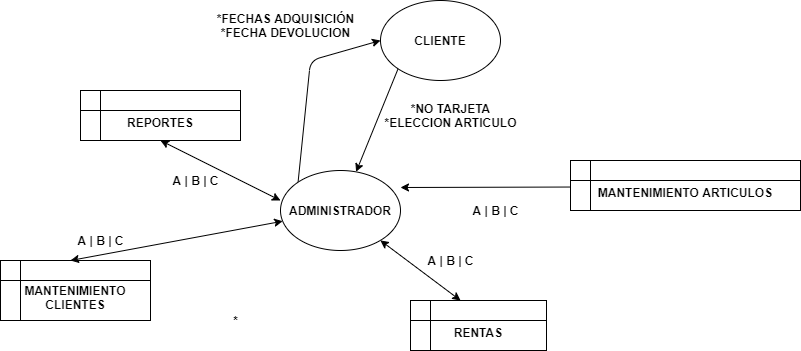

The diagram above was exported from draw.io. Its source (the exported page's mxGraphModel, read from the mxfile embedded in the PNG):
<mxGraphModel dx="868" dy="401" grid="1" gridSize="10" guides="1" tooltips="1" connect="1" arrows="1" fold="1" page="1" pageScale="1" pageWidth="827" pageHeight="1169" math="0" shadow="0">
  <root>
    <mxCell id="pg5ZKLE12y4jIBtEDOLb-0" />
    <mxCell id="pg5ZKLE12y4jIBtEDOLb-1" parent="pg5ZKLE12y4jIBtEDOLb-0" />
    <mxCell id="p57xaeqiue12VlUWVR4N-0" value="" style="endArrow=classic;startArrow=classic;html=1;entryX=0.5;entryY=1;entryDx=0;entryDy=0;fontStyle=1" edge="1" parent="pg5ZKLE12y4jIBtEDOLb-1" target="EbrJkzUWRmqVFyszhGKc-0">
      <mxGeometry width="50" height="50" relative="1" as="geometry">
        <mxPoint x="300" y="240" as="sourcePoint" />
        <mxPoint x="210" y="140" as="targetPoint" />
      </mxGeometry>
    </mxCell>
    <mxCell id="p57xaeqiue12VlUWVR4N-1" value="A | B | C" style="text;html=1;align=center;verticalAlign=middle;resizable=0;points=[];autosize=1;fontStyle=1" vertex="1" parent="pg5ZKLE12y4jIBtEDOLb-1">
      <mxGeometry x="185" y="210" width="60" height="20" as="geometry" />
    </mxCell>
    <mxCell id="p57xaeqiue12VlUWVR4N-2" value="&lt;br&gt;MANTENIMIENTO CLIENTES" style="shape=internalStorage;whiteSpace=wrap;html=1;backgroundOutline=1;fontStyle=1" vertex="1" parent="pg5ZKLE12y4jIBtEDOLb-1">
      <mxGeometry x="20" y="300" width="150" height="60" as="geometry" />
    </mxCell>
    <mxCell id="p57xaeqiue12VlUWVR4N-3" value="A | B | C" style="text;html=1;align=center;verticalAlign=middle;resizable=0;points=[];autosize=1;fontStyle=1" vertex="1" parent="pg5ZKLE12y4jIBtEDOLb-1">
      <mxGeometry x="90" y="270" width="60" height="20" as="geometry" />
    </mxCell>
    <mxCell id="p57xaeqiue12VlUWVR4N-4" value="" style="endArrow=classic;html=1;entryX=0;entryY=0.5;entryDx=0;entryDy=0;exitX=0;exitY=0;exitDx=0;exitDy=0;fontStyle=1" edge="1" parent="pg5ZKLE12y4jIBtEDOLb-1" target="p57xaeqiue12VlUWVR4N-8" source="p57xaeqiue12VlUWVR4N-7">
      <mxGeometry width="50" height="50" relative="1" as="geometry">
        <mxPoint x="240" y="130" as="sourcePoint" />
        <mxPoint x="340" y="120" as="targetPoint" />
        <Array as="points">
          <mxPoint x="330" y="100" />
        </Array>
      </mxGeometry>
    </mxCell>
    <mxCell id="p57xaeqiue12VlUWVR4N-5" value="*FECHAS ADQUISICIÓN&lt;br&gt;*FECHA DEVOLUCION&lt;br&gt;" style="text;html=1;align=center;verticalAlign=middle;resizable=0;points=[];autosize=1;fontStyle=1" vertex="1" parent="pg5ZKLE12y4jIBtEDOLb-1">
      <mxGeometry x="230" y="50" width="150" height="30" as="geometry" />
    </mxCell>
    <mxCell id="p57xaeqiue12VlUWVR4N-6" value="A | B | C" style="text;html=1;align=center;verticalAlign=middle;resizable=0;points=[];autosize=1;fontStyle=1" vertex="1" parent="pg5ZKLE12y4jIBtEDOLb-1">
      <mxGeometry x="485" y="240" width="60" height="20" as="geometry" />
    </mxCell>
    <mxCell id="p57xaeqiue12VlUWVR4N-7" value="ADMINISTRADOR" style="ellipse;whiteSpace=wrap;html=1;strokeWidth=1;fontStyle=1" vertex="1" parent="pg5ZKLE12y4jIBtEDOLb-1">
      <mxGeometry x="300" y="210" width="120" height="80" as="geometry" />
    </mxCell>
    <mxCell id="p57xaeqiue12VlUWVR4N-8" value="CLIENTE" style="ellipse;whiteSpace=wrap;html=1;strokeWidth=1;fontStyle=1" vertex="1" parent="pg5ZKLE12y4jIBtEDOLb-1">
      <mxGeometry x="400" y="40" width="120" height="80" as="geometry" />
    </mxCell>
    <mxCell id="p57xaeqiue12VlUWVR4N-9" value="" style="endArrow=classic;startArrow=classic;html=1;strokeWidth=1;fontStyle=1" edge="1" parent="pg5ZKLE12y4jIBtEDOLb-1" target="p57xaeqiue12VlUWVR4N-7">
      <mxGeometry width="50" height="50" relative="1" as="geometry">
        <mxPoint x="90" y="300" as="sourcePoint" />
        <mxPoint x="140" y="250" as="targetPoint" />
      </mxGeometry>
    </mxCell>
    <mxCell id="p57xaeqiue12VlUWVR4N-19" value="*" style="text;html=1;align=center;verticalAlign=middle;resizable=0;points=[];autosize=1;fontStyle=1" vertex="1" parent="pg5ZKLE12y4jIBtEDOLb-1">
      <mxGeometry x="245" y="350" width="20" height="20" as="geometry" />
    </mxCell>
    <mxCell id="p57xaeqiue12VlUWVR4N-20" value="" style="endArrow=classic;html=1;strokeWidth=1;exitX=0;exitY=1;exitDx=0;exitDy=0;fontStyle=1" edge="1" parent="pg5ZKLE12y4jIBtEDOLb-1" target="p57xaeqiue12VlUWVR4N-7" source="p57xaeqiue12VlUWVR4N-8">
      <mxGeometry width="50" height="50" relative="1" as="geometry">
        <mxPoint x="402" y="100" as="sourcePoint" />
        <mxPoint x="452" y="50" as="targetPoint" />
      </mxGeometry>
    </mxCell>
    <mxCell id="p57xaeqiue12VlUWVR4N-21" value="*NO TARJETA&lt;br&gt;*ELECCION ARTICULO" style="text;html=1;align=center;verticalAlign=middle;resizable=0;points=[];autosize=1;fontStyle=1" vertex="1" parent="pg5ZKLE12y4jIBtEDOLb-1">
      <mxGeometry x="395" y="140" width="150" height="30" as="geometry" />
    </mxCell>
    <mxCell id="p57xaeqiue12VlUWVR4N-23" value="" style="endArrow=classic;startArrow=classic;html=1;strokeWidth=1;fontStyle=1" edge="1" parent="pg5ZKLE12y4jIBtEDOLb-1">
      <mxGeometry width="50" height="50" relative="1" as="geometry">
        <mxPoint x="420" y="227" as="sourcePoint" />
        <mxPoint x="600" y="226.5" as="targetPoint" />
      </mxGeometry>
    </mxCell>
    <mxCell id="EbrJkzUWRmqVFyszhGKc-0" value="&lt;br&gt;REPORTES" style="shape=internalStorage;whiteSpace=wrap;html=1;backgroundOutline=1;fontStyle=1" vertex="1" parent="pg5ZKLE12y4jIBtEDOLb-1">
      <mxGeometry x="100" y="130" width="160" height="50" as="geometry" />
    </mxCell>
    <mxCell id="1jQsCz50znl30jqO0XHJ-0" value="&lt;br&gt;MANTENIMIENTO ARTICULOS" style="shape=internalStorage;whiteSpace=wrap;html=1;backgroundOutline=1;fontStyle=1" vertex="1" parent="pg5ZKLE12y4jIBtEDOLb-1">
      <mxGeometry x="590" y="200" width="230" height="50" as="geometry" />
    </mxCell>
    <mxCell id="1jQsCz50znl30jqO0XHJ-3" value="&lt;br&gt;RENTAS" style="shape=internalStorage;whiteSpace=wrap;html=1;backgroundOutline=1;strokeWidth=1;fontStyle=1" vertex="1" parent="pg5ZKLE12y4jIBtEDOLb-1">
      <mxGeometry x="430" y="340" width="136" height="50" as="geometry" />
    </mxCell>
    <mxCell id="1jQsCz50znl30jqO0XHJ-5" value="" style="endArrow=classic;startArrow=classic;html=1;strokeWidth=1;exitX=0.368;exitY=0;exitDx=0;exitDy=0;exitPerimeter=0;fontStyle=1" edge="1" parent="pg5ZKLE12y4jIBtEDOLb-1" source="1jQsCz50znl30jqO0XHJ-3" target="p57xaeqiue12VlUWVR4N-7">
      <mxGeometry width="50" height="50" relative="1" as="geometry">
        <mxPoint x="470" y="320" as="sourcePoint" />
        <mxPoint x="520" y="270" as="targetPoint" />
      </mxGeometry>
    </mxCell>
    <mxCell id="1jQsCz50znl30jqO0XHJ-7" value="A | B | C" style="text;html=1;align=center;verticalAlign=middle;resizable=0;points=[];autosize=1;fontStyle=1" vertex="1" parent="pg5ZKLE12y4jIBtEDOLb-1">
      <mxGeometry x="440" y="290" width="60" height="20" as="geometry" />
    </mxCell>
  </root>
</mxGraphModel>